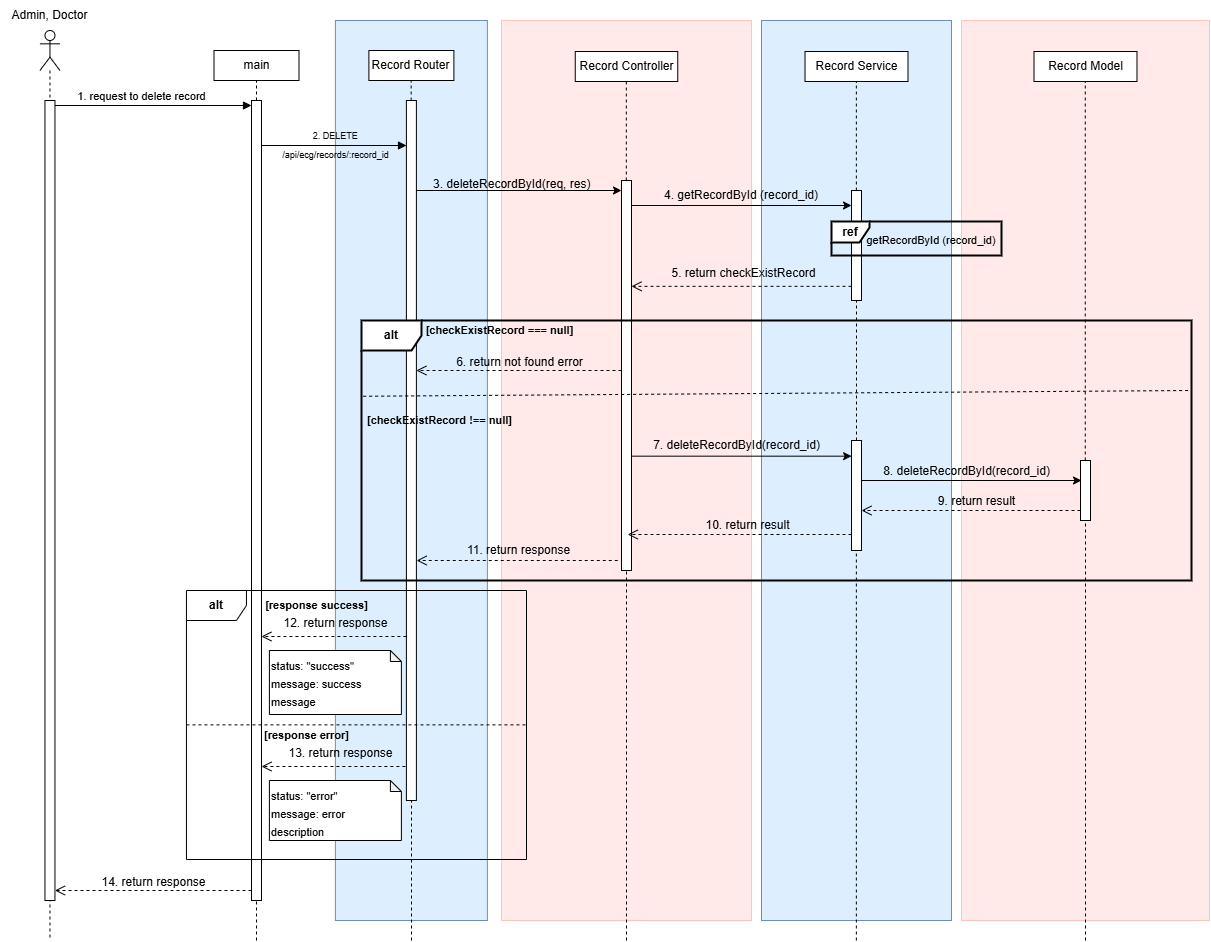

The diagram above was exported from draw.io. Its source (the exported page's mxGraphModel, read from the mxfile embedded in the PNG):
<mxGraphModel dx="1826" dy="381" grid="0" gridSize="10" guides="1" tooltips="1" connect="1" arrows="1" fold="1" page="0" pageScale="1" pageWidth="827" pageHeight="1169" math="0" shadow="0">
  <root>
    <mxCell id="0" />
    <mxCell id="1" parent="0" />
    <mxCell id="2" value="" style="rounded=0;whiteSpace=wrap;html=1;align=center;verticalAlign=top;fillColor=#DDEFFF;strokeColor=#6c8ebf;" vertex="1" parent="1">
      <mxGeometry x="203.89" y="600" width="152" height="900" as="geometry" />
    </mxCell>
    <mxCell id="3" value="" style="rounded=0;whiteSpace=wrap;html=1;align=center;verticalAlign=top;fillColor=#FFE9E9;strokeColor=#FFC5BD;" vertex="1" parent="1">
      <mxGeometry x="830" y="600" width="248" height="900" as="geometry" />
    </mxCell>
    <mxCell id="4" value="" style="html=1;verticalAlign=bottom;endArrow=block;curved=0;rounded=0;entryX=0;entryY=0;entryDx=0;entryDy=5;entryPerimeter=0;" edge="1" source="6" target="8" parent="1">
      <mxGeometry x="-0.0145" width="80" relative="1" as="geometry">
        <mxPoint x="-32" y="681" as="sourcePoint" />
        <mxPoint x="86" y="681" as="targetPoint" />
        <mxPoint as="offset" />
      </mxGeometry>
    </mxCell>
    <mxCell id="5" value="&lt;div&gt;&lt;br&gt;&lt;/div&gt;" style="shape=umlLifeline;perimeter=lifelinePerimeter;whiteSpace=wrap;html=1;container=1;dropTarget=0;collapsible=0;recursiveResize=0;outlineConnect=0;portConstraint=eastwest;newEdgeStyle={&quot;curved&quot;:0,&quot;rounded&quot;:0};participant=umlActor;" vertex="1" parent="1">
      <mxGeometry x="-91.54" y="610" width="20" height="910" as="geometry" />
    </mxCell>
    <mxCell id="6" value="" style="html=1;points=[[0,0,0,0,5],[0,1,0,0,-5],[1,0,0,0,5],[1,1,0,0,-5]];perimeter=orthogonalPerimeter;outlineConnect=0;targetShapes=umlLifeline;portConstraint=eastwest;newEdgeStyle={&quot;curved&quot;:0,&quot;rounded&quot;:0};" vertex="1" parent="5">
      <mxGeometry x="5" y="70" width="10" height="800" as="geometry" />
    </mxCell>
    <mxCell id="7" value="" style="rounded=0;whiteSpace=wrap;html=1;align=center;verticalAlign=top;fillColor=#FFE9E9;strokeColor=#FFC5BD;" vertex="1" parent="1">
      <mxGeometry x="370" y="600" width="250" height="900" as="geometry" />
    </mxCell>
    <mxCell id="8" value="" style="html=1;points=[[0,0,0,0,5],[0,1,0,0,-5],[1,0,0,0,5],[1,1,0,0,-5]];perimeter=orthogonalPerimeter;outlineConnect=0;targetShapes=umlLifeline;portConstraint=eastwest;newEdgeStyle={&quot;curved&quot;:0,&quot;rounded&quot;:0};" vertex="1" parent="1">
      <mxGeometry x="120" y="680" width="10" height="800" as="geometry" />
    </mxCell>
    <mxCell id="9" value="main" style="rounded=0;whiteSpace=wrap;html=1;" vertex="1" parent="1">
      <mxGeometry x="82.5" y="630" width="85" height="30" as="geometry" />
    </mxCell>
    <mxCell id="10" value="Record Router" style="rounded=0;whiteSpace=wrap;html=1;" vertex="1" parent="1">
      <mxGeometry x="237.39" y="630" width="85" height="30" as="geometry" />
    </mxCell>
    <mxCell id="11" value="" style="rounded=0;whiteSpace=wrap;html=1;align=center;verticalAlign=top;fillColor=#DDEFFF;strokeColor=#6c8ebf;" vertex="1" parent="1">
      <mxGeometry x="630" y="600" width="190" height="900" as="geometry" />
    </mxCell>
    <mxCell id="12" value="Record Controller" style="rounded=0;whiteSpace=wrap;html=1;" vertex="1" parent="1">
      <mxGeometry x="443.75" y="631" width="102.5" height="30" as="geometry" />
    </mxCell>
    <mxCell id="13" value="Record Service" style="rounded=0;whiteSpace=wrap;html=1;" vertex="1" parent="1">
      <mxGeometry x="673.52" y="631" width="102.97" height="30" as="geometry" />
    </mxCell>
    <mxCell id="14" value="" style="html=1;verticalAlign=bottom;endArrow=block;curved=0;rounded=0;align=right;entryX=0;entryY=0;entryDx=0;entryDy=5;entryPerimeter=0;" edge="1" source="8" parent="1">
      <mxGeometry x="-0.4522" y="-2" width="80" relative="1" as="geometry">
        <mxPoint x="130" y="725" as="sourcePoint" />
        <mxPoint x="275" y="725" as="targetPoint" />
        <mxPoint as="offset" />
      </mxGeometry>
    </mxCell>
    <mxCell id="15" value="Record Model" style="rounded=0;whiteSpace=wrap;html=1;" vertex="1" parent="1">
      <mxGeometry x="902.51" y="631" width="102.97" height="30" as="geometry" />
    </mxCell>
    <mxCell id="16" value="" style="html=1;points=[[0,0,0,0,5],[0,1,0,0,-5],[1,0,0,0,5],[1,1,0,0,-5]];perimeter=orthogonalPerimeter;outlineConnect=0;targetShapes=umlLifeline;portConstraint=eastwest;newEdgeStyle={&quot;curved&quot;:0,&quot;rounded&quot;:0};" vertex="1" parent="1">
      <mxGeometry x="274.89" y="680" width="10" height="700" as="geometry" />
    </mxCell>
    <mxCell id="17" value="" style="html=1;points=[[0,0,0,0,5],[0,1,0,0,-5],[1,0,0,0,5],[1,1,0,0,-5]];perimeter=orthogonalPerimeter;outlineConnect=0;targetShapes=umlLifeline;portConstraint=eastwest;newEdgeStyle={&quot;curved&quot;:0,&quot;rounded&quot;:0};" vertex="1" parent="1">
      <mxGeometry x="490" y="760" width="10" height="390" as="geometry" />
    </mxCell>
    <mxCell id="18" value="&lt;font style=&quot;font-size: 9px;&quot;&gt;2. DELETE&amp;nbsp;&lt;/font&gt;" style="text;html=1;align=center;verticalAlign=middle;resizable=0;points=[];autosize=1;strokeColor=none;fillColor=none;" vertex="1" parent="1">
      <mxGeometry x="172" y="702" width="66" height="26" as="geometry" />
    </mxCell>
    <mxCell id="19" value="" style="endArrow=classic;html=1;rounded=0;" edge="1" target="17" parent="1">
      <mxGeometry width="50" height="50" relative="1" as="geometry">
        <mxPoint x="284.8900000000003" y="770" as="sourcePoint" />
        <mxPoint x="455" y="770" as="targetPoint" />
      </mxGeometry>
    </mxCell>
    <mxCell id="20" value="3. deleteRecordById(req, res)" style="text;whiteSpace=wrap;" vertex="1" parent="1">
      <mxGeometry x="300" y="750" width="160" height="20" as="geometry" />
    </mxCell>
    <mxCell id="21" value="" style="html=1;points=[[0,0,0,0,5],[0,1,0,0,-5],[1,0,0,0,5],[1,1,0,0,-5]];perimeter=orthogonalPerimeter;outlineConnect=0;targetShapes=umlLifeline;portConstraint=eastwest;newEdgeStyle={&quot;curved&quot;:0,&quot;rounded&quot;:0};" vertex="1" parent="1">
      <mxGeometry x="720" y="1020" width="10" height="110" as="geometry" />
    </mxCell>
    <mxCell id="22" value="" style="html=1;points=[[0,0,0,0,5],[0,1,0,0,-5],[1,0,0,0,5],[1,1,0,0,-5]];perimeter=orthogonalPerimeter;outlineConnect=0;targetShapes=umlLifeline;portConstraint=eastwest;newEdgeStyle={&quot;curved&quot;:0,&quot;rounded&quot;:0};" vertex="1" parent="1">
      <mxGeometry x="949" y="1040" width="10" height="60" as="geometry" />
    </mxCell>
    <mxCell id="23" value="" style="endArrow=classic;html=1;rounded=0;" edge="1" target="68" parent="1">
      <mxGeometry width="50" height="50" relative="1" as="geometry">
        <mxPoint x="500" y="785" as="sourcePoint" />
        <mxPoint x="715" y="785" as="targetPoint" />
      </mxGeometry>
    </mxCell>
    <mxCell id="24" value="&lt;font style=&quot;font-size: 11px;&quot;&gt;&lt;span style=&quot;text-wrap-mode: nowrap;&quot;&gt;getRecordById (&lt;/span&gt;&lt;span style=&quot;text-wrap-mode: nowrap;&quot;&gt;record_id&lt;/span&gt;&lt;span style=&quot;text-wrap-mode: nowrap;&quot;&gt;)&lt;/span&gt;&lt;/font&gt;" style="text;html=1;strokeColor=none;fillColor=none;align=center;verticalAlign=middle;whiteSpace=wrap;rounded=0;" vertex="1" parent="1">
      <mxGeometry x="760" y="805" width="80.22" height="30" as="geometry" />
    </mxCell>
    <mxCell id="25" value="&lt;font&gt;&lt;span style=&quot;text-wrap-mode: nowrap;&quot;&gt;4. getRecordById (&lt;/span&gt;&lt;span style=&quot;text-wrap-mode: nowrap;&quot;&gt;record_id&lt;/span&gt;&lt;span style=&quot;text-wrap-mode: nowrap;&quot;&gt;)&lt;/span&gt;&lt;/font&gt;" style="text;html=1;strokeColor=none;fillColor=none;align=center;verticalAlign=middle;whiteSpace=wrap;rounded=0;" vertex="1" parent="1">
      <mxGeometry x="570" y="760" width="80.22" height="30" as="geometry" />
    </mxCell>
    <mxCell id="26" value="" style="html=1;verticalAlign=bottom;endArrow=open;dashed=1;endSize=8;curved=0;rounded=0;" edge="1" parent="1">
      <mxGeometry relative="1" as="geometry">
        <mxPoint x="720" y="865.83" as="sourcePoint" />
        <mxPoint x="500" y="865.83" as="targetPoint" />
      </mxGeometry>
    </mxCell>
    <mxCell id="27" value="5. return checkExistRecord" style="text;html=1;align=center;verticalAlign=middle;resizable=0;points=[];autosize=1;strokeColor=none;fillColor=none;" vertex="1" parent="1">
      <mxGeometry x="527" y="838" width="170" height="30" as="geometry" />
    </mxCell>
    <mxCell id="28" value="&lt;b&gt;alt&lt;/b&gt;" style="shape=umlFrame;whiteSpace=wrap;html=1;pointerEvents=0;strokeWidth=2;" vertex="1" parent="1">
      <mxGeometry x="230" y="900" width="830" height="260" as="geometry" />
    </mxCell>
    <mxCell id="29" value="" style="endArrow=none;dashed=1;html=1;rounded=0;exitX=0.006;exitY=0.507;exitDx=0;exitDy=0;exitPerimeter=0;entryX=1.004;entryY=0.483;entryDx=0;entryDy=0;entryPerimeter=0;" edge="1" parent="1">
      <mxGeometry width="50" height="50" relative="1" as="geometry">
        <mxPoint x="231.66000000000003" y="975.7600000000001" as="sourcePoint" />
        <mxPoint x="1059.9999999999998" y="970.0000000000001" as="targetPoint" />
      </mxGeometry>
    </mxCell>
    <mxCell id="30" value="&lt;span style=&quot;font-size: 11px;&quot;&gt;&lt;b&gt;[checkExistRecord === null]&lt;/b&gt;&lt;/span&gt;" style="text;html=1;strokeColor=none;fillColor=none;align=center;verticalAlign=middle;whiteSpace=wrap;rounded=0;" vertex="1" parent="1">
      <mxGeometry x="280" y="900" width="177" height="19" as="geometry" />
    </mxCell>
    <mxCell id="31" value="" style="html=1;verticalAlign=bottom;endArrow=open;dashed=1;endSize=8;curved=0;rounded=0;" edge="1" source="17" parent="1">
      <mxGeometry relative="1" as="geometry">
        <mxPoint x="480" y="950" as="sourcePoint" />
        <mxPoint x="284.89" y="950" as="targetPoint" />
      </mxGeometry>
    </mxCell>
    <mxCell id="32" value="6. return not found error" style="text;html=1;align=center;verticalAlign=middle;resizable=0;points=[];autosize=1;strokeColor=none;fillColor=none;" vertex="1" parent="1">
      <mxGeometry x="313" y="927" width="150" height="30" as="geometry" />
    </mxCell>
    <mxCell id="33" value="&lt;span style=&quot;font-size: 11px;&quot;&gt;&lt;b&gt;[checkExistRecord !== null]&lt;/b&gt;&lt;/span&gt;" style="text;html=1;strokeColor=none;fillColor=none;align=center;verticalAlign=middle;whiteSpace=wrap;rounded=0;" vertex="1" parent="1">
      <mxGeometry x="220" y="990" width="177" height="19" as="geometry" />
    </mxCell>
    <mxCell id="34" value="" style="endArrow=classic;html=1;rounded=0;" edge="1" parent="1">
      <mxGeometry width="50" height="50" relative="1" as="geometry">
        <mxPoint x="500.11" y="1035.67" as="sourcePoint" />
        <mxPoint x="720.11" y="1035.67" as="targetPoint" />
      </mxGeometry>
    </mxCell>
    <mxCell id="35" value="7. deleteRecordById(record_id)" style="text;html=1;align=center;verticalAlign=middle;resizable=0;points=[];autosize=1;strokeColor=none;fillColor=none;" vertex="1" parent="1">
      <mxGeometry x="510.22" y="1010" width="190" height="30" as="geometry" />
    </mxCell>
    <mxCell id="36" value="" style="endArrow=classic;html=1;rounded=0;" edge="1" source="21" parent="1">
      <mxGeometry width="50" height="50" relative="1" as="geometry">
        <mxPoint x="725" y="1060" as="sourcePoint" />
        <mxPoint x="950" y="1060" as="targetPoint" />
      </mxGeometry>
    </mxCell>
    <mxCell id="37" value="8. deleteRecordById(record_id)" style="text;html=1;align=center;verticalAlign=middle;resizable=0;points=[];autosize=1;strokeColor=none;fillColor=none;" vertex="1" parent="1">
      <mxGeometry x="740" y="1036" width="190" height="30" as="geometry" />
    </mxCell>
    <mxCell id="38" value="" style="html=1;verticalAlign=bottom;endArrow=open;dashed=1;endSize=8;curved=0;rounded=0;" edge="1" parent="1">
      <mxGeometry relative="1" as="geometry">
        <mxPoint x="949" y="1090" as="sourcePoint" />
        <mxPoint x="730" y="1090" as="targetPoint" />
      </mxGeometry>
    </mxCell>
    <mxCell id="39" value="9. return result" style="text;html=1;align=center;verticalAlign=middle;resizable=0;points=[];autosize=1;strokeColor=none;fillColor=none;" vertex="1" parent="1">
      <mxGeometry x="795" y="1066" width="100" height="30" as="geometry" />
    </mxCell>
    <mxCell id="40" value="" style="html=1;verticalAlign=bottom;endArrow=open;dashed=1;endSize=8;curved=0;rounded=0;" edge="1" source="21" parent="1">
      <mxGeometry relative="1" as="geometry">
        <mxPoint x="710" y="1114" as="sourcePoint" />
        <mxPoint x="496.25" y="1114" as="targetPoint" />
      </mxGeometry>
    </mxCell>
    <mxCell id="41" value="10. return result" style="text;html=1;align=center;verticalAlign=middle;resizable=0;points=[];autosize=1;strokeColor=none;fillColor=none;" vertex="1" parent="1">
      <mxGeometry x="561.25" y="1090" width="110" height="30" as="geometry" />
    </mxCell>
    <mxCell id="42" value="" style="html=1;verticalAlign=bottom;endArrow=open;dashed=1;endSize=8;curved=0;rounded=0;" edge="1" parent="1">
      <mxGeometry relative="1" as="geometry">
        <mxPoint x="486.25" y="1140" as="sourcePoint" />
        <mxPoint x="285.14" y="1140" as="targetPoint" />
      </mxGeometry>
    </mxCell>
    <mxCell id="43" value="11. return response" style="text;html=1;align=center;verticalAlign=middle;resizable=0;points=[];autosize=1;strokeColor=none;fillColor=none;" vertex="1" parent="1">
      <mxGeometry x="322.39" y="1115" width="130" height="30" as="geometry" />
    </mxCell>
    <mxCell id="44" value="" style="html=1;verticalAlign=bottom;endArrow=open;dashed=1;endSize=8;curved=0;rounded=0;" edge="1" parent="1">
      <mxGeometry relative="1" as="geometry">
        <mxPoint x="274.8899999999999" y="1216" as="sourcePoint" />
        <mxPoint x="129.94000000000005" y="1216" as="targetPoint" />
      </mxGeometry>
    </mxCell>
    <mxCell id="45" value="" style="html=1;verticalAlign=bottom;endArrow=open;dashed=1;endSize=8;curved=0;rounded=0;" edge="1" parent="1">
      <mxGeometry relative="1" as="geometry">
        <mxPoint x="273.8899999999999" y="1346.0000000000002" as="sourcePoint" />
        <mxPoint x="130.00000000000006" y="1346" as="targetPoint" />
      </mxGeometry>
    </mxCell>
    <mxCell id="46" value="&lt;b&gt;alt&lt;/b&gt;" style="shape=umlFrame;whiteSpace=wrap;html=1;pointerEvents=0;" vertex="1" parent="1">
      <mxGeometry x="54.95" y="1170" width="340.05" height="269" as="geometry" />
    </mxCell>
    <mxCell id="47" value="&lt;b&gt;&lt;font style=&quot;font-size: 11px;&quot;&gt;[response error]&lt;/font&gt;&lt;/b&gt;" style="text;html=1;align=center;verticalAlign=middle;resizable=0;points=[];autosize=1;strokeColor=none;fillColor=none;" vertex="1" parent="1">
      <mxGeometry x="120.00000000000017" y="1300" width="110" height="30" as="geometry" />
    </mxCell>
    <mxCell id="48" value="&lt;div style=&quot;line-height: 150%;&quot;&gt;&lt;span style=&quot;font-size: 11px;&quot;&gt;status: &quot;success&quot;&lt;/span&gt;&lt;/div&gt;&lt;div style=&quot;line-height: 150%;&quot;&gt;&lt;span style=&quot;font-size: 11px; background-color: initial;&quot;&gt;message: success message&lt;/span&gt;&lt;/div&gt;" style="shape=note;whiteSpace=wrap;html=1;backgroundOutline=1;darkOpacity=0.05;verticalAlign=top;align=left;size=11;" vertex="1" parent="1">
      <mxGeometry x="137.89" y="1230" width="132" height="64" as="geometry" />
    </mxCell>
    <mxCell id="49" value="&lt;div style=&quot;line-height: 150%;&quot;&gt;&lt;span style=&quot;font-size: 11px;&quot;&gt;status: &quot;error&quot;&lt;/span&gt;&lt;br&gt;&lt;/div&gt;&lt;div style=&quot;line-height: 150%;&quot;&gt;&lt;span style=&quot;font-size: 11px;&quot;&gt;message: error description&lt;/span&gt;&lt;/div&gt;" style="shape=note;whiteSpace=wrap;html=1;backgroundOutline=1;darkOpacity=0.05;verticalAlign=top;align=left;size=11;" vertex="1" parent="1">
      <mxGeometry x="137.89" y="1360" width="132" height="60" as="geometry" />
    </mxCell>
    <mxCell id="50" value="&lt;b&gt;&lt;font style=&quot;font-size: 11px;&quot;&gt;[response success]&lt;/font&gt;&lt;/b&gt;" style="text;html=1;align=center;verticalAlign=middle;resizable=0;points=[];autosize=1;strokeColor=none;fillColor=none;" vertex="1" parent="1">
      <mxGeometry x="120.00000000000017" y="1170" width="130" height="30" as="geometry" />
    </mxCell>
    <mxCell id="51" value="" style="endArrow=none;dashed=1;html=1;rounded=0;entryX=1.001;entryY=0.468;entryDx=0;entryDy=0;entryPerimeter=0;exitX=0.003;exitY=0.468;exitDx=0;exitDy=0;exitPerimeter=0;" edge="1" parent="1">
      <mxGeometry width="50" height="50" relative="1" as="geometry">
        <mxPoint x="54.950149999999944" y="1304.3659999999998" as="sourcePoint" />
        <mxPoint x="394.3200499999997" y="1304.3659999999998" as="targetPoint" />
      </mxGeometry>
    </mxCell>
    <mxCell id="52" value="12. return response" style="text;html=1;align=center;verticalAlign=middle;resizable=0;points=[];autosize=1;strokeColor=none;fillColor=none;" vertex="1" parent="1">
      <mxGeometry x="142.89" y="1190" width="122" height="26" as="geometry" />
    </mxCell>
    <mxCell id="53" value="13. return response" style="text;html=1;align=center;verticalAlign=middle;resizable=0;points=[];autosize=1;strokeColor=none;fillColor=none;" vertex="1" parent="1">
      <mxGeometry x="147.89" y="1320" width="122" height="26" as="geometry" />
    </mxCell>
    <mxCell id="54" value="" style="endArrow=none;dashed=1;html=1;rounded=0;entryX=0.5;entryY=1;entryDx=0;entryDy=0;" edge="1" source="8" target="9" parent="1">
      <mxGeometry width="50" height="50" relative="1" as="geometry">
        <mxPoint x="150" y="800" as="sourcePoint" />
        <mxPoint x="200" y="750" as="targetPoint" />
      </mxGeometry>
    </mxCell>
    <mxCell id="55" value="" style="endArrow=none;dashed=1;html=1;rounded=0;entryX=0.5;entryY=1;entryDx=0;entryDy=0;" edge="1" parent="1">
      <mxGeometry width="50" height="50" relative="1" as="geometry">
        <mxPoint x="279.65" y="680" as="sourcePoint" />
        <mxPoint x="279.65" y="660" as="targetPoint" />
      </mxGeometry>
    </mxCell>
    <mxCell id="56" value="" style="endArrow=none;dashed=1;html=1;rounded=0;entryX=0.5;entryY=1;entryDx=0;entryDy=0;exitX=0.483;exitY=0;exitDx=0;exitDy=0;exitPerimeter=0;" edge="1" source="17" parent="1">
      <mxGeometry width="50" height="50" relative="1" as="geometry">
        <mxPoint x="494.83" y="681" as="sourcePoint" />
        <mxPoint x="494.83" y="661" as="targetPoint" />
      </mxGeometry>
    </mxCell>
    <mxCell id="57" value="" style="endArrow=none;dashed=1;html=1;rounded=0;entryX=0.5;entryY=1;entryDx=0;entryDy=0;" edge="1" source="68" parent="1">
      <mxGeometry width="50" height="50" relative="1" as="geometry">
        <mxPoint x="724.86" y="681" as="sourcePoint" />
        <mxPoint x="724.86" y="661" as="targetPoint" />
      </mxGeometry>
    </mxCell>
    <mxCell id="58" value="" style="endArrow=none;dashed=1;html=1;rounded=0;entryX=0.5;entryY=1;entryDx=0;entryDy=0;" edge="1" source="22" parent="1">
      <mxGeometry width="50" height="50" relative="1" as="geometry">
        <mxPoint x="953.76" y="681" as="sourcePoint" />
        <mxPoint x="953.76" y="661" as="targetPoint" />
      </mxGeometry>
    </mxCell>
    <mxCell id="59" value="" style="endArrow=none;dashed=1;html=1;rounded=0;" edge="1" target="8" parent="1">
      <mxGeometry width="50" height="50" relative="1" as="geometry">
        <mxPoint x="125" y="1520" as="sourcePoint" />
        <mxPoint x="180" y="1450" as="targetPoint" />
      </mxGeometry>
    </mxCell>
    <mxCell id="60" value="" style="endArrow=none;dashed=1;html=1;rounded=0;" edge="1" target="16" parent="1">
      <mxGeometry width="50" height="50" relative="1" as="geometry">
        <mxPoint x="280" y="1520" as="sourcePoint" />
        <mxPoint x="280" y="1480" as="targetPoint" />
      </mxGeometry>
    </mxCell>
    <mxCell id="61" value="" style="endArrow=none;dashed=1;html=1;rounded=0;" edge="1" target="17" parent="1">
      <mxGeometry width="50" height="50" relative="1" as="geometry">
        <mxPoint x="495" y="1520" as="sourcePoint" />
        <mxPoint x="494.76" y="1210" as="targetPoint" />
      </mxGeometry>
    </mxCell>
    <mxCell id="62" value="" style="endArrow=none;dashed=1;html=1;rounded=0;" edge="1" parent="1">
      <mxGeometry width="50" height="50" relative="1" as="geometry">
        <mxPoint x="724.86" y="1520" as="sourcePoint" />
        <mxPoint x="724.86" y="1130" as="targetPoint" />
      </mxGeometry>
    </mxCell>
    <mxCell id="63" value="" style="endArrow=none;dashed=1;html=1;rounded=0;" edge="1" target="22" parent="1">
      <mxGeometry width="50" height="50" relative="1" as="geometry">
        <mxPoint x="954" y="1520" as="sourcePoint" />
        <mxPoint x="953.66" y="1110" as="targetPoint" />
      </mxGeometry>
    </mxCell>
    <mxCell id="64" value="" style="html=1;verticalAlign=bottom;endArrow=open;dashed=1;endSize=8;curved=0;rounded=0;" edge="1" parent="1">
      <mxGeometry relative="1" as="geometry">
        <mxPoint x="120" y="1470" as="sourcePoint" />
        <mxPoint x="-76.53999999999996" y="1470" as="targetPoint" />
      </mxGeometry>
    </mxCell>
    <mxCell id="65" value="14. return response" style="text;html=1;align=center;verticalAlign=middle;resizable=0;points=[];autosize=1;strokeColor=none;fillColor=none;" vertex="1" parent="1">
      <mxGeometry x="-43.5" y="1447" width="130" height="30" as="geometry" />
    </mxCell>
    <mxCell id="66" value="&lt;font style=&quot;font-size: 11px;&quot;&gt;1. request to delete record&lt;/font&gt;" style="text;html=1;align=center;verticalAlign=middle;resizable=0;points=[];autosize=1;strokeColor=none;fillColor=none;" vertex="1" parent="1">
      <mxGeometry x="-65" y="661" width="150" height="30" as="geometry" />
    </mxCell>
    <mxCell id="67" value="Admin, Doctor" style="text;html=1;align=center;verticalAlign=middle;resizable=0;points=[];autosize=1;strokeColor=none;fillColor=none;" vertex="1" parent="1">
      <mxGeometry x="-131.54" y="580" width="100" height="30" as="geometry" />
    </mxCell>
    <mxCell id="68" value="" style="html=1;points=[[0,0,0,0,5],[0,1,0,0,-5],[1,0,0,0,5],[1,1,0,0,-5]];perimeter=orthogonalPerimeter;outlineConnect=0;targetShapes=umlLifeline;portConstraint=eastwest;newEdgeStyle={&quot;curved&quot;:0,&quot;rounded&quot;:0};" vertex="1" parent="1">
      <mxGeometry x="720" y="770" width="10" height="110" as="geometry" />
    </mxCell>
    <mxCell id="69" value="&lt;b style=&quot;&quot;&gt;&lt;font&gt;ref&lt;/font&gt;&lt;/b&gt;" style="shape=umlFrame;whiteSpace=wrap;html=1;pointerEvents=0;width=38;height=21;strokeWidth=2;" vertex="1" parent="1">
      <mxGeometry x="700" y="801" width="170" height="34" as="geometry" />
    </mxCell>
    <mxCell id="70" value="" style="endArrow=none;dashed=1;html=1;rounded=0;" edge="1" source="21" target="68" parent="1">
      <mxGeometry width="50" height="50" relative="1" as="geometry">
        <mxPoint x="660" y="970" as="sourcePoint" />
        <mxPoint x="710" y="920" as="targetPoint" />
      </mxGeometry>
    </mxCell>
    <mxCell id="71" value="&lt;span style=&quot;font-size: 9px;&quot;&gt;/api/ecg/records/:record_id&lt;/span&gt;" style="text;html=1;align=center;verticalAlign=middle;resizable=0;points=[];autosize=1;strokeColor=none;fillColor=none;" vertex="1" parent="1">
      <mxGeometry x="141.89" y="721" width="125" height="26" as="geometry" />
    </mxCell>
  </root>
</mxGraphModel>